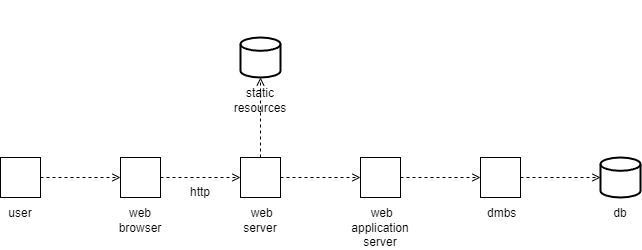

The diagram above was exported from draw.io. Its source (the exported page's mxGraphModel, read from the mxfile embedded in the PNG):
<mxGraphModel dx="794" dy="1106" grid="1" gridSize="10" guides="1" tooltips="1" connect="1" arrows="1" fold="1" page="1" pageScale="1" pageWidth="827" pageHeight="1169" math="0" shadow="0">
  <root>
    <mxCell id="0" />
    <mxCell id="1" parent="0" />
    <mxCell id="8lFw4BgRD8mpqxhCnmYW-3" style="edgeStyle=orthogonalEdgeStyle;rounded=0;orthogonalLoop=1;jettySize=auto;html=1;exitX=1;exitY=0.5;exitDx=0;exitDy=0;entryX=0;entryY=0.5;entryDx=0;entryDy=0;endArrow=open;endFill=0;dashed=1;" parent="1" source="8lFw4BgRD8mpqxhCnmYW-1" target="8lFw4BgRD8mpqxhCnmYW-2" edge="1">
      <mxGeometry relative="1" as="geometry" />
    </mxCell>
    <mxCell id="8lFw4BgRD8mpqxhCnmYW-1" value="&lt;div&gt;&lt;br&gt;&lt;/div&gt;&lt;div&gt;&lt;br&gt;&lt;/div&gt;&lt;div&gt;&lt;br&gt;&lt;/div&gt;&lt;div&gt;&lt;br&gt;&lt;/div&gt;&lt;div&gt;&lt;br&gt;&lt;/div&gt;&lt;div&gt;&lt;br&gt;&lt;/div&gt;&lt;div&gt;web browser&lt;/div&gt;" style="rounded=0;whiteSpace=wrap;html=1;" parent="1" vertex="1">
      <mxGeometry x="160" y="520" width="40" height="40" as="geometry" />
    </mxCell>
    <mxCell id="8lFw4BgRD8mpqxhCnmYW-11" style="edgeStyle=orthogonalEdgeStyle;rounded=0;orthogonalLoop=1;jettySize=auto;html=1;exitX=1;exitY=0.5;exitDx=0;exitDy=0;entryX=0;entryY=0.5;entryDx=0;entryDy=0;endArrow=open;endFill=0;dashed=1;" parent="1" source="8lFw4BgRD8mpqxhCnmYW-2" target="8lFw4BgRD8mpqxhCnmYW-10" edge="1">
      <mxGeometry relative="1" as="geometry" />
    </mxCell>
    <mxCell id="TnCjQdlrAp5a6lo6pDlv-2" style="edgeStyle=orthogonalEdgeStyle;rounded=0;orthogonalLoop=1;jettySize=auto;html=1;dashed=1;endArrow=open;endFill=0;" edge="1" parent="1" source="8lFw4BgRD8mpqxhCnmYW-2" target="TnCjQdlrAp5a6lo6pDlv-1">
      <mxGeometry relative="1" as="geometry" />
    </mxCell>
    <mxCell id="8lFw4BgRD8mpqxhCnmYW-2" value="&lt;div&gt;&lt;br&gt;&lt;/div&gt;&lt;div&gt;&lt;br&gt;&lt;/div&gt;&lt;div&gt;&lt;br&gt;&lt;/div&gt;&lt;div&gt;&lt;br&gt;&lt;/div&gt;&lt;div&gt;&lt;br&gt;&lt;/div&gt;&lt;div&gt;&lt;br&gt;&lt;/div&gt;&lt;div&gt;&lt;span style=&quot;background-color: initial;&quot;&gt;&amp;nbsp;web server&lt;/span&gt;&lt;br&gt;&lt;/div&gt;" style="rounded=0;whiteSpace=wrap;html=1;" parent="1" vertex="1">
      <mxGeometry x="280" y="520" width="40" height="40" as="geometry" />
    </mxCell>
    <mxCell id="8lFw4BgRD8mpqxhCnmYW-4" value="http" style="text;html=1;align=center;verticalAlign=middle;whiteSpace=wrap;rounded=0;" parent="1" vertex="1">
      <mxGeometry x="210" y="540" width="60" height="30" as="geometry" />
    </mxCell>
    <mxCell id="8lFw4BgRD8mpqxhCnmYW-8" style="edgeStyle=orthogonalEdgeStyle;rounded=0;orthogonalLoop=1;jettySize=auto;html=1;exitX=1;exitY=0.5;exitDx=0;exitDy=0;entryX=0;entryY=0.5;entryDx=0;entryDy=0;endArrow=open;endFill=0;dashed=1;" parent="1" source="8lFw4BgRD8mpqxhCnmYW-7" target="8lFw4BgRD8mpqxhCnmYW-1" edge="1">
      <mxGeometry relative="1" as="geometry" />
    </mxCell>
    <mxCell id="8lFw4BgRD8mpqxhCnmYW-7" value="&lt;div&gt;&lt;br&gt;&lt;/div&gt;&lt;div&gt;&lt;br&gt;&lt;/div&gt;&lt;div&gt;&lt;br&gt;&lt;/div&gt;&lt;div&gt;&lt;br&gt;&lt;/div&gt;&lt;div&gt;&lt;br&gt;&lt;/div&gt;&lt;div&gt;user&lt;/div&gt;" style="rounded=0;whiteSpace=wrap;html=1;" parent="1" vertex="1">
      <mxGeometry x="40" y="520" width="40" height="40" as="geometry" />
    </mxCell>
    <mxCell id="8lFw4BgRD8mpqxhCnmYW-13" style="edgeStyle=orthogonalEdgeStyle;rounded=0;orthogonalLoop=1;jettySize=auto;html=1;exitX=1;exitY=0.5;exitDx=0;exitDy=0;entryX=0;entryY=0.5;entryDx=0;entryDy=0;endArrow=open;endFill=0;dashed=1;" parent="1" source="8lFw4BgRD8mpqxhCnmYW-10" target="8lFw4BgRD8mpqxhCnmYW-12" edge="1">
      <mxGeometry relative="1" as="geometry" />
    </mxCell>
    <mxCell id="8lFw4BgRD8mpqxhCnmYW-10" value="&lt;div&gt;&lt;br&gt;&lt;/div&gt;&lt;div&gt;&lt;br&gt;&lt;/div&gt;&lt;div&gt;&lt;br&gt;&lt;/div&gt;&lt;div&gt;&lt;br&gt;&lt;/div&gt;&lt;div&gt;&lt;br&gt;&lt;/div&gt;&lt;div&gt;&lt;br&gt;&lt;/div&gt;&lt;div&gt;&lt;br&gt;&lt;/div&gt;&lt;div&gt;&lt;span style=&quot;background-color: initial;&quot;&gt;&amp;nbsp;web application server&lt;/span&gt;&lt;br&gt;&lt;/div&gt;" style="rounded=0;whiteSpace=wrap;html=1;" parent="1" vertex="1">
      <mxGeometry x="400" y="520" width="40" height="40" as="geometry" />
    </mxCell>
    <mxCell id="8lFw4BgRD8mpqxhCnmYW-12" value="&lt;div&gt;&lt;br&gt;&lt;/div&gt;&lt;div&gt;&lt;br&gt;&lt;/div&gt;&lt;div&gt;&lt;br&gt;&lt;/div&gt;&lt;div&gt;&lt;br&gt;&lt;/div&gt;&lt;div&gt;&lt;br&gt;&lt;/div&gt;&lt;div&gt;&lt;span style=&quot;background-color: initial;&quot;&gt;&amp;nbsp;dmbs&lt;/span&gt;&lt;br&gt;&lt;/div&gt;" style="rounded=0;whiteSpace=wrap;html=1;" parent="1" vertex="1">
      <mxGeometry x="520" y="520" width="40" height="40" as="geometry" />
    </mxCell>
    <mxCell id="8lFw4BgRD8mpqxhCnmYW-14" value="&lt;div&gt;&lt;br&gt;&lt;/div&gt;&lt;div&gt;&lt;br&gt;&lt;/div&gt;&lt;div&gt;&lt;br&gt;&lt;/div&gt;&lt;div&gt;&lt;br&gt;&lt;/div&gt;&lt;div&gt;&lt;br&gt;&lt;/div&gt;&lt;div&gt;db&lt;/div&gt;" style="strokeWidth=2;html=1;shape=mxgraph.flowchart.database;whiteSpace=wrap;" parent="1" vertex="1">
      <mxGeometry x="640" y="520" width="40" height="40" as="geometry" />
    </mxCell>
    <mxCell id="8lFw4BgRD8mpqxhCnmYW-15" style="edgeStyle=orthogonalEdgeStyle;rounded=0;orthogonalLoop=1;jettySize=auto;html=1;exitX=1;exitY=0.5;exitDx=0;exitDy=0;entryX=0;entryY=0.5;entryDx=0;entryDy=0;entryPerimeter=0;endArrow=open;endFill=0;dashed=1;" parent="1" source="8lFw4BgRD8mpqxhCnmYW-12" target="8lFw4BgRD8mpqxhCnmYW-14" edge="1">
      <mxGeometry relative="1" as="geometry" />
    </mxCell>
    <mxCell id="TnCjQdlrAp5a6lo6pDlv-1" value="&lt;div&gt;&lt;br&gt;&lt;/div&gt;&lt;div&gt;&lt;br&gt;&lt;/div&gt;&lt;div&gt;&lt;br&gt;&lt;/div&gt;&lt;div&gt;&lt;br&gt;&lt;/div&gt;&lt;div&gt;&lt;br&gt;&lt;/div&gt;&lt;div&gt;&lt;br&gt;&lt;/div&gt;&lt;div&gt;static&lt;/div&gt;&lt;div&gt;resources&lt;/div&gt;" style="strokeWidth=2;html=1;shape=mxgraph.flowchart.database;whiteSpace=wrap;" vertex="1" parent="1">
      <mxGeometry x="280" y="400" width="40" height="40" as="geometry" />
    </mxCell>
  </root>
</mxGraphModel>